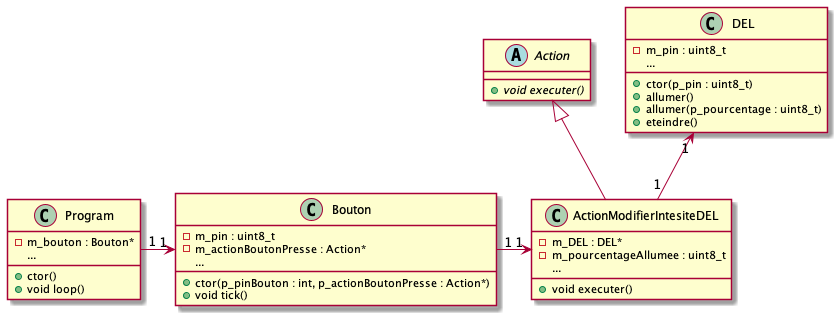

The diagram above was rendered by PlantUML. Its source (embedded in the PNG):
@startuml dc_Bouton
skinparam maxMessageSize 50

class Program {
    - m_bouton : Bouton*
    ...
    + ctor()
    + void loop()
}

class Bouton {
    - m_pin : uint8_t
    - m_actionBoutonPresse : Action*
    ...
    + ctor(p_pinBouton : int, p_actionBoutonPresse : Action*)
    + void tick()
}

abstract class Action {
    + void executer() {abstract}
}

class ActionModifierIntesiteDEL {
    - m_DEL : DEL*
    - m_pourcentageAllumee : uint8_t
    ...
    + void executer()
}

Action <|-- ActionModifierIntesiteDEL

class DEL {
    - m_pin : uint8_t
    ...
    + ctor(p_pin : uint8_t)
    + allumer()
    + allumer(p_pourcentage : uint8_t)
    + eteindre()
}

DEL "1" <-- "1" ActionModifierIntesiteDEL
Bouton "1" <-left- "1" Program
ActionModifierIntesiteDEL "1" <-left- "1" Bouton


@enduml